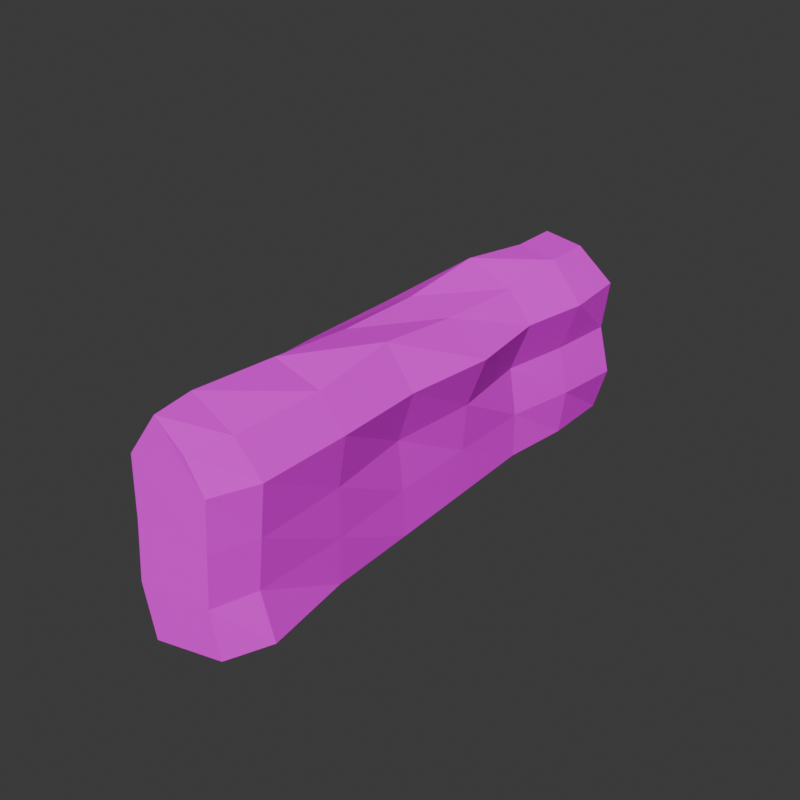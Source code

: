 # Source: SandbagWall03.blend  (saved by Blender 4.2.66; exported with 4.5.12 LTS)
import bpy
from mathutils import Matrix  # noqa: F401  (used for matrix-valued properties, if any)

bpy.ops.wm.read_factory_settings(use_empty=True)
scene = bpy.context.scene
scene.name = 'Scene'

# ---- collections
col_collection = bpy.data.collections.new('Collection'); scene.collection.children.link(col_collection)

# ---- images (referenced by path relative to the original .blend; pixels are not part of the script)
import os
ASSET_DIR = os.environ.get("B2B_ASSET_DIR", "")  # directory of the original .blend (textures are referenced by path, not embedded)
HERE = os.path.dirname(os.path.abspath(__file__))  # packed textures are extracted next to this script under _unpacked/

def load_image(name, relpath, width, height, colorspace="sRGB"):
    """Load a texture the original file referenced (path relative to the .blend, or extracted next to this script)."""
    p = next((c for c in (os.path.join(HERE, relpath), os.path.join(ASSET_DIR, relpath)) if relpath and os.path.exists(c)), "")
    if p:
        img = bpy.data.images.load(p, check_existing=True)
        img.name = name
    else:  # same state as the original file: an image datablock whose file is absent (Cycles renders it pink)
        img = bpy.data.images.new(name, width, height)
        img.source = "FILE"
        img.filepath = "//" + (relpath or name)
    img.colorspace_settings.name = colorspace
    return img
img_sandbag01_a_jpg = load_image('Sandbag01_a.jpg', 'SandbagWall01_a.jpg', 1024, 1024, 'sRGB')

# ---- materials (node trees are filled in below, after node groups)
mat_primary = bpy.data.materials.new('Primary')
mat_primary.alpha_threshold = 0.0
mat_primary.use_transparent_shadow = False
mat_primary.roughness = 0.5
mat_primary.line_color = (0.0, 0.0, 0.0, 1.0)

# ---- material node trees
mat_primary.use_nodes = True; mat_primary.node_tree.nodes.clear()
_N = mat_primary.node_tree.nodes; _L = mat_primary.node_tree.links
n0 = _N.new('ShaderNodeOutputMaterial'); n0.name = 'Material Output'; n0.location = (300, 300)
n1 = _N.new('ShaderNodeBsdfPrincipled'); n1.name = 'Principled BSDF'; n1.location = (10, 300)
n1.inputs[3].default_value = 1.45
n1.inputs[13].default_value = 0.15
n2 = _N.new('ShaderNodeTexImage'); n2.name = 'Image Texture'; n2.location = (-280, 280)
n2.image = img_sandbag01_a_jpg
n2.interpolation = 'Closest'
_L.new(n1.outputs[0], n0.inputs[0])
_L.new(n2.outputs[0], n1.inputs[0])
n0.is_active_output = True

# ---- world
world_world = bpy.data.worlds.new('World'); scene.world = world_world
world_world.use_nodes = True; world_world.node_tree.nodes.clear()
_N = world_world.node_tree.nodes; _L = world_world.node_tree.links
n0 = _N.new('ShaderNodeOutputWorld'); n0.name = 'World Output'; n0.location = (300, 300)
n1 = _N.new('ShaderNodeBackground'); n1.name = 'Background'; n1.location = (10, 300)
n1.inputs[0].default_value = (0.05088, 0.05088, 0.05088, 1.0)
_L.new(n1.outputs[0], n0.inputs[0])
n0.is_active_output = True
world_world.color = (0.05088, 0.05088, 0.05088)
world_world.use_sun_shadow = False
world_world.sun_shadow_jitter_overblur = 0.0

# ---- meshes
me_cylinder_001 = bpy.data.meshes.new('Cylinder.001')
me_cylinder_001.from_pydata([(0.3222, 0.4874, 1.252), (0.1216, 0.455, 1.524), (-0.1825, 0.4122, 1.746), (-0.5141, 0.36, 1.44), (-0.4731, 0.3684, 0.03814), (0.3412, 0.4913, 0.03814), (0.03196, 1.975, 1.591), (0.2566, 1.999, 1.252), (-0.3336, 1.949, 1.594), (-0.6507, 1.923, 1.44), (0.1946, 1.987, 0.03814), (-0.6267, 1.928, 0.03814), (0.004907, 3.519, 1.513), (0.2109, 3.521, 1.252), (-0.4049, 3.527, 1.674), (-0.6335, 3.581, 1.44), (0.1241, 3.503, 0.03814), (-0.6985, 3.54, 0.03814), (0.003043, 4.565, 1.591), (0.2525, 4.698, 1.273), (-0.3613, 4.604, 1.636), (-0.3951, 4.792, 1.487), (0.1679, 4.736, 0.03814), (-0.501, 4.792, 0.03814), (-0.003419, 2.743, 1.513), (-0.3692, 2.738, 1.594), (0.1594, 2.745, 0.03814), (0.3207, 2.778, 1.252), (-0.6149, 2.746, 1.493), (-0.6626, 2.734, 0.03814), (0.1059, 1.221, 1.524), (-0.258, 1.181, 1.674), (0.3024, 1.246, 1.252), (-0.5499, 1.148, 0.03814), (0.2265, 1.231, 0.03814), (-0.6491, 1.121, 1.387), (0.2934, 4.134, 1.252), (0.02476, 4.125, 1.591), (-0.6106, 4.18, 1.44), (-0.6333, 4.175, 0.03814), (0.1873, 4.113, 0.03814), (-0.3405, 4.153, 1.636), (-0.5809, 0.3463, 0.4918), (-0.5315, 0.3564, 0.9659), (-0.7201, 1.909, 0.4918), (-0.71, 1.93, 0.9394), (-0.743, 3.542, 0.4918), (-0.7011, 3.567, 0.9659), (-0.6048, 4.803, 0.4918), (-0.6266, 4.799, 0.9659), (-0.7211, 2.722, 0.9659), (-0.7447, 2.717, 0.4918), (-0.6684, 1.117, 0.9131), (-0.7161, 1.107, 0.4389), (-0.7441, 4.136, 0.9479), (-0.7379, 4.145, 0.4648), (0.2827, 0.4793, 0.8406), (0.2432, 0.4712, 0.4291), (0.1445, 0.1247, 0.4291), (0.168, 0.1327, 0.8406), (-0.3159, 0.00984, 0.9659), (-0.3452, -0.0002462, 0.4918), (0.1362, 1.975, 0.8406), (0.1742, 1.983, 0.4291), (0.06567, 3.491, 0.8406), (0.1247, 3.503, 0.4291), (0.192, 4.71, 0.8406), (0.2838, 4.729, 0.4291), (0.1494, 2.743, 0.4291), (0.1794, 2.749, 0.8406), (0.2405, 1.233, 0.4291), (0.2437, 1.234, 0.8406), (0.2028, 0.1447, 0.03814), (-0.2812, 0.02179, 0.03814), (-0.3056, 0.0134, 1.44), (-0.1084, 0.06565, 1.746), (0.07227, 0.1084, 1.524), (0.1915, 0.1408, 1.252), (0.2326, 4.122, 0.4291), (0.1548, 4.106, 0.8406)], [], [(31, 30, 6, 8), (25, 24, 12, 14), (30, 32, 7, 6), (35, 31, 8, 9), (52, 35, 9, 45), (70, 34, 10, 63), (37, 36, 19, 18), (68, 26, 16, 65), (28, 25, 14, 15), (24, 27, 13, 12), (50, 28, 15, 47), (18, 19, 21, 20), (54, 38, 21, 49), (41, 37, 18, 20), (78, 40, 22, 67), (38, 41, 20, 21), (45, 9, 28, 50), (6, 7, 27, 24), (9, 8, 25, 28), (63, 10, 26, 68), (8, 6, 24, 25), (57, 5, 34, 70), (43, 3, 35, 52), (3, 2, 31, 35), (1, 0, 32, 30), (2, 1, 30, 31), (15, 14, 41, 38), (65, 16, 40, 78), (14, 12, 37, 41), (47, 15, 38, 54), (12, 13, 36, 37), (17, 46, 55, 39), (46, 47, 54, 55), (77, 76, 75, 74), (61, 58, 59, 60), (4, 42, 53, 33), (42, 43, 52, 53), (11, 44, 51, 29), (44, 45, 50, 51), (39, 55, 48, 23), (55, 54, 49, 48), (29, 51, 46, 17), (51, 50, 47, 46), (33, 53, 44, 11), (53, 52, 45, 44), (56, 0, 77, 59), (59, 77, 74, 60), (73, 72, 58, 61), (13, 64, 79, 36), (64, 65, 78, 79), (57, 56, 59, 58), (0, 1, 76, 77), (3, 43, 60, 74), (0, 56, 71, 32), (56, 57, 70, 71), (7, 62, 69, 27), (62, 63, 68, 69), (36, 79, 66, 19), (79, 78, 67, 66), (27, 69, 64, 13), (69, 68, 65, 64), (32, 71, 62, 7), (71, 70, 63, 62), (5, 57, 58, 72), (2, 3, 74, 75), (43, 42, 61, 60), (1, 2, 75, 76), (42, 4, 73, 61), (49, 21, 19, 66), (48, 49, 66, 67), (22, 23, 48, 67)])
_uv = me_cylinder_001.uv_layers.new(name='UVMap')
_uv.uv.foreach_set('vector', [-0.2292, 0.25, -0.2292, 0.3438, -0.4062, 0.3438, -0.4062, 0.25, -0.6042, 0.25, -0.6042, 0.3438, -0.7917, 0.3438, -0.7917, 0.25, -0.2292, 0.3438, -0.2292, 0.4583, -0.4062, 0.4583, -0.4062, 0.3438, -0.4479, 0.3438, -0.4479, 0.4583, -0.6771, 0.4583, -0.6771, 0.375, -0.4479, 0.2396, -0.4479, 0.3438, -0.6771, 0.375, -0.7083, 0.2396, -0.2083, 0.7083, -0.2083, 0.8542, -0.4062, 0.8542, -0.4062, 0.7083, -0.9479, 0.3438, -0.9167, 0.4583, -1.062, 0.4583, -1.042, 0.3438, -0.5729, 0.7083, -0.5729, 0.8542, -0.7708, 0.8542, -0.7708, 0.7083, -0.9479, 0.4062, -0.9479, 0.4583, -1.188, 0.4792, -1.219, 0.375, -0.6042, 0.3438, -0.6042, 0.4583, -0.7708, 0.4583, -0.7917, 0.3438, -0.9479, 0.2604, -0.9479, 0.4062, -1.219, 0.375, -1.219, 0.2604, 0.04167, 0.5729, 0.02083, 0.4688, 0.1458, 0.4688, 0.1146, 0.5729, -1.396, 0.2604, -1.396, 0.4062, -1.594, 0.4271, -1.625, 0.2917, -0.9479, 0.25, -0.9479, 0.3438, -1.042, 0.3438, -1.062, 0.25, -0.9167, 0.7083, -0.9167, 0.8542, -1.062, 0.8542, -1.062, 0.7083, -1.396, 0.4062, -1.396, 0.4792, -1.552, 0.4583, -1.594, 0.4271, -0.7083, 0.2396, -0.6771, 0.375, -0.9479, 0.4062, -0.9479, 0.2604, -0.4062, 0.3438, -0.4062, 0.4583, -0.6042, 0.4583, -0.6042, 0.3438, -0.6771, 0.375, -0.6771, 0.4583, -0.9479, 0.4583, -0.9479, 0.4062, -0.4062, 0.7083, -0.4062, 0.8542, -0.5729, 0.8542, -0.5729, 0.7083, -0.4062, 0.25, -0.4062, 0.3438, -0.6042, 0.3438, -0.6042, 0.25, -0.03125, 0.7083, -0.03125, 0.8542, -0.2083, 0.8542, -0.2083, 0.7083, -0.2083, 0.2396, -0.2083, 0.3438, -0.4479, 0.3438, -0.4479, 0.2396, -0.2083, 0.3438, -0.2083, 0.4583, -0.4479, 0.4583, -0.4479, 0.3438, -0.03125, 0.3438, -0.03125, 0.4583, -0.2292, 0.4583, -0.2292, 0.3438, -0.03125, 0.25, -0.03125, 0.3438, -0.2292, 0.3438, -0.2292, 0.25, -1.219, 0.375, -1.188, 0.4792, -1.396, 0.4792, -1.396, 0.4062, -0.7708, 0.7083, -0.7708, 0.8542, -0.9167, 0.8542, -0.9167, 0.7083, -0.7917, 0.25, -0.7917, 0.3438, -0.9479, 0.3438, -0.9479, 0.25, -1.219, 0.2604, -1.219, 0.375, -1.396, 0.4062, -1.396, 0.2604, -0.7917, 0.3438, -0.7708, 0.4583, -0.9167, 0.4583, -0.9479, 0.3438, -1.219, 0.02083, -1.219, 0.1667, -1.427, 0.1667, -1.427, 0.05208, -1.219, 0.1667, -1.219, 0.2604, -1.396, 0.2604, -1.427, 0.1667, 0.1354, 0.5833, 0.1146, 0.6979, 0.03125, 0.6979, 0.01042, 0.5833, 0.0, 0.3646, 0.125, 0.3646, 0.1354, 0.4479, 0.01042, 0.4479, -0.2083, 0.0, -0.2083, 0.1354, -0.4479, 0.1042, -0.4479, 0.0, -0.2083, 0.1354, -0.2083, 0.2396, -0.4479, 0.2396, -0.4479, 0.1042, -0.7083, 0.02083, -0.7083, 0.1354, -0.9479, 0.1354, -0.9479, 0.02083, -0.7083, 0.1354, -0.7083, 0.2396, -0.9479, 0.2604, -0.9479, 0.1354, -1.427, 0.05208, -1.427, 0.1667, -1.625, 0.1667, -1.625, 0.05208, -1.427, 0.1667, -1.396, 0.2604, -1.625, 0.2917, -1.625, 0.1667, -0.9479, 0.02083, -0.9479, 0.1354, -1.219, 0.1667, -1.219, 0.02083, -0.9479, 0.1354, -0.9479, 0.2604, -1.219, 0.2604, -1.219, 0.1667, -0.4479, 0.0, -0.4479, 0.1042, -0.7083, 0.1354, -0.7083, 0.02083, -0.4479, 0.1042, -0.4479, 0.2396, -0.7083, 0.2396, -0.7083, 0.1354, 0.0625, 0.5521, 0.0625, 0.4479, -0.0625, 0.4479, -0.0625, 0.5521, 0.1354, 0.4479, 0.1354, 0.5833, 0.01042, 0.5833, 0.01042, 0.4479, 0.01042, 0.2292, 0.1354, 0.2292, 0.125, 0.3646, 0.0, 0.3646, -0.7708, 0.4583, -0.7708, 0.5625, -0.9167, 0.5625, -0.9167, 0.4583, -0.7708, 0.5625, -0.7708, 0.7083, -0.9167, 0.7083, -0.9167, 0.5625, 0.0625, 0.6979, 0.0625, 0.5521, -0.0625, 0.5521, -0.0625, 0.6979, 0.0625, 0.4479, 0.0625, 0.3333, -0.0625, 0.3333, -0.0625, 0.4479, -0.0625, 0.3438, -0.0625, 0.2396, -0.2083, 0.2396, -0.2083, 0.3438, -0.03125, 0.4583, -0.03125, 0.5625, -0.2292, 0.5625, -0.2292, 0.4583, -0.03125, 0.5625, -0.03125, 0.7083, -0.2083, 0.7083, -0.2292, 0.5625, -0.4062, 0.4583, -0.4062, 0.5625, -0.6042, 0.5625, -0.6042, 0.4583, -0.4062, 0.5625, -0.4062, 0.7083, -0.5729, 0.7083, -0.6042, 0.5625, -0.9167, 0.4583, -0.9167, 0.5625, -1.062, 0.5625, -1.062, 0.4583, -0.9167, 0.5625, -0.9167, 0.7083, -1.062, 0.7083, -1.062, 0.5625, -0.6042, 0.4583, -0.6042, 0.5625, -0.7708, 0.5625, -0.7708, 0.4583, -0.6042, 0.5625, -0.5729, 0.7083, -0.7708, 0.7083, -0.7708, 0.5625, -0.2292, 0.4583, -0.2292, 0.5625, -0.4062, 0.5625, -0.4062, 0.4583, -0.2292, 0.5625, -0.2083, 0.7083, -0.4062, 0.7083, -0.4062, 0.5625, 0.0625, 0.8438, 0.0625, 0.6979, -0.0625, 0.6979, -0.0625, 0.8438, -0.0625, 0.4583, -0.0625, 0.3438, -0.2083, 0.3438, -0.2083, 0.4583, -0.0625, 0.2396, -0.0625, 0.1354, -0.2083, 0.1354, -0.2083, 0.2396, 0.0625, 0.3333, 0.0625, 0.2396, -0.0625, 0.2396, -0.0625, 0.3333, -0.0625, 0.1354, -0.0625, 0.0, -0.2083, 0.0, -0.2083, 0.1354, 0.1667, 0.3438, 0.1458, 0.4688, 0.02083, 0.4688, 0.0, 0.3438, 0.1667, 0.2083, 0.1667, 0.3438, 0.0, 0.3438, 0.0, 0.2083, 0.01042, 0.1042, 0.1562, 0.1042, 0.1667, 0.2083, 0.0, 0.2083])
me_cylinder_001.materials.append(mat_primary)
me_cylinder_001.update()

# ---- objects
ob_sandbagwall01 = bpy.data.objects.new('SandbagWall01', me_cylinder_001)

# ---- transforms, parenting, visibility, modifiers, constraints
ob_sandbagwall01.location = (-0.01331, -0.00514, -0.03814)

# ---- collection membership
col_collection.objects.link(ob_sandbagwall01)

# ---- scene / render settings (as saved in the file)
scene.frame_start = 1; scene.frame_end = 250; scene.frame_set(0)
scene.render.engine = 'BLENDER_EEVEE_NEXT'
scene.render.resolution_x = 1000
scene.render.resolution_y = 1000
scene.cycles.sampling_pattern = 'TABULATED_SOBOL'
bpy.context.view_layer.update()

# ---- added for rendering (the .blend has no active camera and no usable light): camera, sun
cam_auto = bpy.data.cameras.new('AutoCamera')
cam_auto.lens = 50.0
cam_auto.sensor_width = 36.0
cam_auto.clip_end = 1000.0
ob_auto_camera = bpy.data.objects.new('AutoCamera', cam_auto)
scene.collection.objects.link(ob_auto_camera)
ob_auto_camera.location = (4.60759, -3.39078, 4.7119)
ob_auto_camera.rotation_euler = (1.09748, -7.21219e-08, 0.694738)
scene.camera = ob_auto_camera
light_auto_sun = bpy.data.lights.new('AutoSun', 'SUN')
light_auto_sun.energy = 3.0
light_auto_sun.angle = 0.0523599
ob_auto_sun = bpy.data.objects.new('AutoSun', light_auto_sun)
scene.collection.objects.link(ob_auto_sun)
ob_auto_sun.rotation_euler = (0.872665, 0.174533, 0.523599)
bpy.context.view_layer.update()
